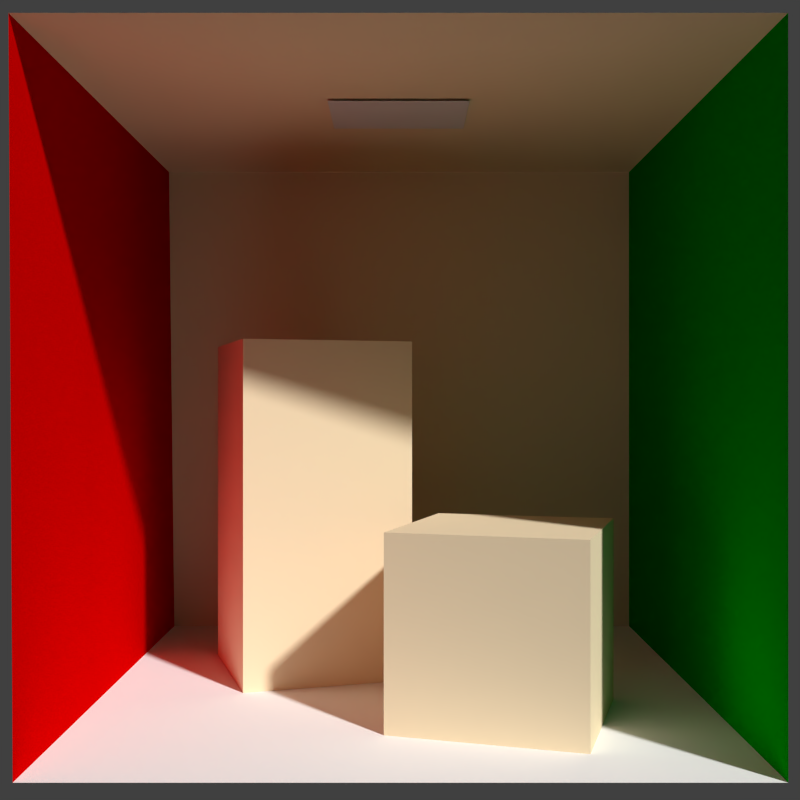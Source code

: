 # Source: cornellbox.blend  (saved by Blender 2.64.0; exported with 4.5.12 LTS)
import bpy
from mathutils import Matrix  # noqa: F401  (used for matrix-valued properties, if any)

bpy.ops.wm.read_factory_settings(use_empty=True)
scene = bpy.context.scene
scene.name = 'Scene'

# ---- collections
col_collection_1 = bpy.data.collections.new('Collection 1'); scene.collection.children.link(col_collection_1)

# ---- materials (node trees are filled in below, after node groups)
mat_grey = bpy.data.materials.new('Grey')
mat_grey.alpha_threshold = 0.0
mat_grey.use_transparent_shadow = False
mat_grey.preview_render_type = 'FLAT'
mat_grey.roughness = 0.5
mat_grey.specular_intensity = 0.0
mat_grey.line_color = (0.0, 0.0, 0.0, 1.0)
mat_khaki = bpy.data.materials.new('Khaki')
mat_khaki.alpha_threshold = 0.0
mat_khaki.use_transparent_shadow = False
mat_khaki.preview_render_type = 'FLAT'
mat_khaki.diffuse_color = (1.0, 0.8242, 0.5495, 1.0)
mat_khaki.roughness = 0.5
mat_khaki.specular_intensity = 0.0
mat_khaki.line_color = (0.0, 0.0, 0.0, 1.0)
mat_floor = bpy.data.materials.new('floor')
mat_floor.alpha_threshold = 0.0
mat_floor.use_transparent_shadow = False
mat_floor.preview_render_type = 'FLAT'
mat_floor.diffuse_color = (1.0, 1.0, 1.0, 1.0)
mat_floor.roughness = 0.5
mat_floor.line_color = (0.0, 0.0, 0.0, 1.0)
mat_halvered = bpy.data.materials.new('HalveRed')
mat_halvered.alpha_threshold = 0.0
mat_halvered.use_transparent_shadow = False
mat_halvered.preview_render_type = 'FLAT'
mat_halvered.diffuse_color = (0.7, 0.0, 0.0, 1.0)
mat_halvered.roughness = 0.5
mat_halvered.specular_intensity = 0.0
mat_halvered.line_color = (0.0, 0.0, 0.0, 1.0)
mat_darkgreen = bpy.data.materials.new('DarkGreen')
mat_darkgreen.alpha_threshold = 0.0
mat_darkgreen.use_transparent_shadow = False
mat_darkgreen.preview_render_type = 'FLAT'
mat_darkgreen.diffuse_color = (0.0, 0.4, 0.0, 1.0)
mat_darkgreen.roughness = 0.5
mat_darkgreen.specular_intensity = 0.0
mat_darkgreen.line_color = (0.0, 0.0, 0.0, 1.0)

# ---- material node trees

# ---- world
world_world = bpy.data.worlds.new('World'); scene.world = world_world
world_world.color = (0.05088, 0.05088, 0.05088)
world_world.use_sun_shadow = False
world_world.sun_shadow_jitter_overblur = 0.0
world_world.cycles.sampling_method = 'MANUAL'
world_world.cycles.sample_map_resolution = 256

# ---- cameras
cam_camera_001 = bpy.data.cameras.new('Camera.001')
cam_camera_001.clip_end = 100.0
cam_camera_001.lens = 45.11
cam_camera_001.sensor_width = 32.0
cam_camera_001.sensor_height = 18.0
cam_camera_001.lens_unit = 'FOV'
cam_camera_001.dof.focus_distance = 0.0
cam_camera_001.dof.aperture_fstop = 128.0

# ---- meshes
me_area_light = bpy.data.meshes.new('area light')
me_area_light.from_pydata([(-0.65, -0.525, 0.000418), (-0.65, 0.525, -0.000418), (0.65, 0.525, -0.000418), (0.65, -0.525, 0.000418)], [], [(0, 1, 2, 3)])
me_area_light.materials.append(mat_grey)
me_area_light.use_remesh_preserve_volume = False
me_area_light.use_remesh_preserve_attributes = False
me_area_light.use_mirror_vertex_groups = False
me_area_light.update()
me_back_wall = bpy.data.meshes.new('back wall')
me_back_wall.from_pydata([(-2.716, -0.002185, -2.744), (2.78, -0.002185, -2.744), (2.78, 0.002185, 2.744), (-2.78, 0.002185, 2.744)], [], [(0, 1, 2, 3)])
me_back_wall.materials.append(mat_khaki)
me_back_wall.use_remesh_preserve_volume = False
me_back_wall.use_remesh_preserve_attributes = False
me_back_wall.use_mirror_vertex_groups = False
me_back_wall.update()
me_ceiling = bpy.data.meshes.new('ceiling')
me_ceiling.from_pydata([(-2.78, -2.796, 0.002226), (-2.78, 2.796, -0.002226), (2.78, 2.796, -0.002226), (2.78, -2.796, 0.002226)], [], [(0, 1, 2, 3)])
me_ceiling.materials.append(mat_khaki)
me_ceiling.use_remesh_preserve_volume = False
me_ceiling.use_remesh_preserve_attributes = False
me_ceiling.use_mirror_vertex_groups = False
me_ceiling.update()
me_floor = bpy.data.meshes.new('floor')
me_floor.from_pydata([(-2.764, -2.796, 0.002226), (2.764, -2.796, 0.002226), (2.764, 2.796, -0.002226), (-2.732, 2.796, -0.002226)], [], [(0, 1, 2, 3)])
me_floor.materials.append(mat_floor)
me_floor.use_remesh_preserve_volume = False
me_floor.use_remesh_preserve_attributes = False
me_floor.use_mirror_vertex_groups = False
me_floor.update()
me_left_wall = bpy.data.meshes.new('left wall')
me_left_wall.from_pydata([(0.0, -2.798, -2.742), (0.032, 2.794, -2.746), (-0.032, 2.798, 2.742), (-0.032, -2.794, 2.746)], [], [(0, 1, 2, 3)])
me_left_wall.materials.append(mat_halvered)
me_left_wall.use_remesh_preserve_volume = False
me_left_wall.use_remesh_preserve_attributes = False
me_left_wall.use_mirror_vertex_groups = False
me_left_wall.update()
me_right_wall = bpy.data.meshes.new('right wall')
me_right_wall.from_pydata([(0.0, 2.794, -2.746), (0.0, -2.798, -2.742), (0.0, -2.794, 2.746), (0.0, 2.798, 2.742)], [], [(0, 1, 2, 3)])
me_right_wall.materials.append(mat_darkgreen)
me_right_wall.use_remesh_preserve_volume = False
me_right_wall.use_remesh_preserve_attributes = False
me_right_wall.use_mirror_vertex_groups = False
me_right_wall.update()
me_short_box = bpy.data.meshes.new('short box')
me_short_box.from_pydata([(0.56, -1.034, 0.8258), (1.04, 0.5657, 0.8245), (-0.54, 1.036, 0.8242), (-1.04, -0.5443, 0.8254), (-1.04, -0.5457, -0.8246), (-1.04, -0.5443, 0.8254), (-0.54, 1.036, 0.8242), (-0.54, 1.034, -0.8258), (0.56, -1.036, -0.8242), (0.56, -1.034, 0.8258), (-1.04, -0.5443, 0.8254), (-1.04, -0.5457, -0.8246), (1.04, 0.5643, -0.8254), (1.04, 0.5657, 0.8245), (0.56, -1.034, 0.8258), (0.56, -1.036, -0.8242), (-0.54, 1.034, -0.8258), (-0.54, 1.036, 0.8242), (1.04, 0.5657, 0.8245), (1.04, 0.5643, -0.8254)], [], [(0, 1, 2, 3), (4, 5, 6, 7), (8, 9, 10, 11), (12, 13, 14, 15), (16, 17, 18, 19)])
me_short_box.materials.append(mat_khaki)
me_short_box.use_remesh_preserve_volume = False
me_short_box.use_remesh_preserve_attributes = False
me_short_box.use_mirror_vertex_groups = False
me_short_box.update()
me_tall_box = bpy.data.meshes.new('tall box')
me_tall_box.from_pydata([(-0.545, -1.044, 1.651), (1.035, -0.5537, 1.65), (0.545, 1.046, 1.649), (-1.035, 0.5463, 1.65), (-0.545, -1.046, -1.649), (-0.545, -1.044, 1.651), (-1.035, 0.5463, 1.65), (-1.035, 0.5437, -1.65), (-1.035, 0.5437, -1.65), (-1.035, 0.5463, 1.65), (0.545, 1.046, 1.649), (0.545, 1.044, -1.651), (0.545, 1.044, -1.651), (0.545, 1.046, 1.649), (1.035, -0.5537, 1.65), (1.035, -0.5563, -1.65), (1.035, -0.5563, -1.65), (1.035, -0.5537, 1.65), (-0.545, -1.044, 1.651), (-0.545, -1.046, -1.649)], [], [(0, 1, 2, 3), (4, 5, 6, 7), (8, 9, 10, 11), (12, 13, 14, 15), (16, 17, 18, 19)])
me_tall_box.materials.append(mat_khaki)
me_tall_box.use_remesh_preserve_volume = False
me_tall_box.use_remesh_preserve_attributes = False
me_tall_box.use_mirror_vertex_groups = False
me_tall_box.update()

# ---- objects
ob_camera = bpy.data.objects.new('Camera', cam_camera_001)
ob_area_light = bpy.data.objects.new('area light', me_area_light)
ob_back_wall = bpy.data.objects.new('back wall', me_back_wall)
ob_ceiling = bpy.data.objects.new('ceiling', me_ceiling)
ob_floor = bpy.data.objects.new('floor', me_floor)
ob_left_wall = bpy.data.objects.new('left wall', me_left_wall)
ob_right_wall = bpy.data.objects.new('right wall', me_right_wall)
ob_short_box = bpy.data.objects.new('short box', me_short_box)
ob_tall_box = bpy.data.objects.new('tall box', me_tall_box)

# ---- transforms, parenting, visibility, modifiers, constraints
ob_camera.location = (0.0, -8.037, 0.0)
ob_camera.rotation_euler = (1.571, 0.0, 0.0)
ob_camera.lineart.crease_threshold = 0.0
ob_area_light.location = (-0.01242, 2.799, 2.737)
ob_area_light.lock_rotations_4d = False
ob_area_light.empty_display_type = 'ARROWS'
ob_area_light.color = (0.0, 0.0, 0.0, 1.0)
ob_area_light.lineart.crease_threshold = 0.0
ob_back_wall.location = (-0.01242, 5.594, 0.01418)
ob_back_wall.lock_rotations_4d = False
ob_back_wall.empty_display_type = 'ARROWS'
ob_back_wall.color = (0.0, 0.0, 0.0, 1.0)
ob_back_wall.lineart.crease_threshold = 0.0
ob_ceiling.location = (-0.01242, 2.8, 2.76)
ob_ceiling.lock_rotations_4d = False
ob_ceiling.empty_display_type = 'ARROWS'
ob_ceiling.color = (0.0, 0.0, 0.0, 1.0)
ob_ceiling.lineart.crease_threshold = 0.0
ob_floor.location = (0.00358, 2.796, -2.728)
ob_floor.lock_rotations_4d = False
ob_floor.empty_display_type = 'ARROWS'
ob_floor.color = (0.0, 0.0, 0.0, 1.0)
ob_floor.lineart.crease_threshold = 0.0
ob_left_wall.location = (-2.76, 2.798, 0.01641)
ob_left_wall.lock_rotations_4d = False
ob_left_wall.empty_display_type = 'ARROWS'
ob_left_wall.color = (0.0, 0.0, 0.0, 1.0)
ob_left_wall.lineart.crease_threshold = 0.0
ob_right_wall.location = (2.768, 2.798, 0.01641)
ob_right_wall.lock_rotations_4d = False
ob_right_wall.empty_display_type = 'ARROWS'
ob_right_wall.color = (0.0, 0.0, 0.0, 1.0)
ob_right_wall.lineart.crease_threshold = 0.0
ob_short_box.location = (0.9076, 1.686, -1.902)
ob_short_box.lock_rotations_4d = False
ob_short_box.empty_display_type = 'ARROWS'
ob_short_box.color = (0.0, 0.0, 0.0, 1.0)
ob_short_box.lineart.crease_threshold = 0.0
ob_tall_box.location = (-0.9174, 3.516, -1.078)
ob_tall_box.lock_rotations_4d = False
ob_tall_box.empty_display_type = 'ARROWS'
ob_tall_box.color = (0.0, 0.0, 0.0, 1.0)
ob_tall_box.lineart.crease_threshold = 0.0

# ---- collection membership
col_collection_1.objects.link(ob_camera)
col_collection_1.objects.link(ob_area_light)
col_collection_1.objects.link(ob_back_wall)
col_collection_1.objects.link(ob_ceiling)
col_collection_1.objects.link(ob_floor)
col_collection_1.objects.link(ob_left_wall)
col_collection_1.objects.link(ob_right_wall)
col_collection_1.objects.link(ob_short_box)
col_collection_1.objects.link(ob_tall_box)

# ---- scene / render settings (as saved in the file)
scene.camera = ob_camera
scene.frame_start = 1; scene.frame_end = 250; scene.frame_set(1)
scene.render.engine = 'BLENDER_EEVEE_NEXT'
scene.render.image_settings.color_mode = 'RGB'
scene.render.image_settings.compression = 90
scene.render.resolution_x = 400
scene.render.resolution_y = 400
scene.render.dither_intensity = 0.0
scene.render.bake_margin = 2
scene.render.bake_bias = 0.0
scene.cycles.use_denoising = False
scene.cycles.samples = 10
scene.cycles.sampling_pattern = 'TABULATED_SOBOL'
scene.cycles.light_sampling_threshold = 0.0
scene.cycles.use_adaptive_sampling = False
scene.cycles.use_light_tree = False
scene.cycles.blur_glossy = 0.0
scene.cycles.volume_bounces = 1
scene.cycles.pixel_filter_type = 'GAUSSIAN'
scene.cycles.sample_clamp_indirect = 0.0
scene.view_settings.view_transform = 'Standard'
bpy.context.view_layer.update()

# ---- added for rendering (the .blend has no usable light): sun
light_auto_sun = bpy.data.lights.new('AutoSun', 'SUN')
light_auto_sun.energy = 3.0
light_auto_sun.angle = 0.0523599
ob_auto_sun = bpy.data.objects.new('AutoSun', light_auto_sun)
scene.collection.objects.link(ob_auto_sun)
ob_auto_sun.rotation_euler = (0.872665, 0.174533, 0.523599)
bpy.context.view_layer.update()
